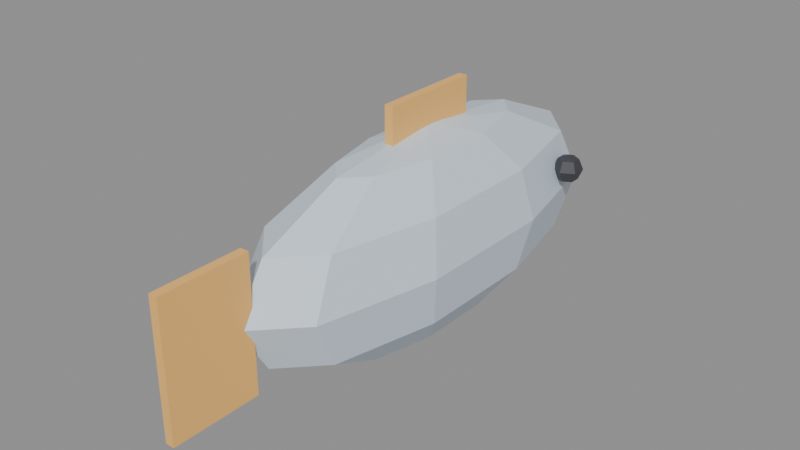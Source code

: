 # Source: pez.blend  (saved by Blender 5.2.45; exported with 4.5.12 LTS)
import bpy
from mathutils import Matrix  # noqa: F401  (used for matrix-valued properties, if any)

bpy.ops.wm.read_factory_settings(use_empty=True)
scene = bpy.context.scene
scene.name = 'Scene'

# ---- materials (node trees are filled in below, after node groups)
mat_pez_0 = bpy.data.materials.new('pez_0')
mat_pez_0.diffuse_color = (0.65, 0.75, 0.85, 1.0)
mat_pez_1 = bpy.data.materials.new('pez_1')
mat_pez_1.diffuse_color = (1.0, 0.55, 0.15, 1.0)
mat_pez_2 = bpy.data.materials.new('pez_2')
mat_pez_2.diffuse_color = (0.05, 0.05, 0.06, 1.0)

# ---- material node trees
mat_pez_0.use_nodes = True; mat_pez_0.node_tree.nodes.clear()
_N = mat_pez_0.node_tree.nodes; _L = mat_pez_0.node_tree.links
n0 = _N.new('ShaderNodeBsdfPrincipled'); n0.name = 'Principled BSDF'; n0.location = (-200, 100)
n0.inputs[0].default_value = (0.65, 0.75, 0.85, 1.0)
n0.inputs[10].default_value = 0.005
n1 = _N.new('ShaderNodeOutputMaterial'); n1.name = 'Material Output'; n1.location = (200, 100)
_L.new(n0.outputs[0], n1.inputs[0])
n1.is_active_output = True
mat_pez_1.use_nodes = True; mat_pez_1.node_tree.nodes.clear()
_N = mat_pez_1.node_tree.nodes; _L = mat_pez_1.node_tree.links
n0 = _N.new('ShaderNodeBsdfPrincipled'); n0.name = 'Principled BSDF'; n0.location = (-200, 100)
n0.inputs[0].default_value = (1.0, 0.55, 0.15, 1.0)
n0.inputs[10].default_value = 0.005
n1 = _N.new('ShaderNodeOutputMaterial'); n1.name = 'Material Output'; n1.location = (200, 100)
_L.new(n0.outputs[0], n1.inputs[0])
n1.is_active_output = True
mat_pez_2.use_nodes = True; mat_pez_2.node_tree.nodes.clear()
_N = mat_pez_2.node_tree.nodes; _L = mat_pez_2.node_tree.links
n0 = _N.new('ShaderNodeBsdfPrincipled'); n0.name = 'Principled BSDF'; n0.location = (-200, 100)
n0.inputs[0].default_value = (0.05, 0.05, 0.06, 1.0)
n0.inputs[10].default_value = 0.005
n1 = _N.new('ShaderNodeOutputMaterial'); n1.name = 'Material Output'; n1.location = (200, 100)
_L.new(n0.outputs[0], n1.inputs[0])
n1.is_active_output = True

# ---- meshes
me_sphere = bpy.data.meshes.new('Sphere')
me_sphere.from_pydata([(0.0, 0.0, 0.35), (0.0, 0.4, 0.3031), (0.0, 0.8, 0.0), (0.0, 0.4, -0.3031), (0.0, 0.0, -0.35), (0.07347, 0.3236, 0.3031), (0.1273, 0.5605, 0.175), (0.1469, 0.6472, 0.0), (0.1273, 0.5605, -0.175), (0.07347, 0.3236, -0.3031), (0.1189, 0.1236, 0.3031), (0.2059, 0.2141, 0.175), (0.2378, 0.2472, 0.0), (0.2059, 0.2141, -0.175), (0.1189, 0.1236, -0.3031), (0.1189, -0.1236, 0.3031), (0.2059, -0.2141, 0.175), (0.2378, -0.2472, 0.0), (0.2059, -0.2141, -0.175), (0.1189, -0.1236, -0.3031), (0.07347, -0.3236, 0.3031), (0.1273, -0.5605, 0.175), (0.1469, -0.6472, 0.0), (0.1273, -0.5605, -0.175), (0.07347, -0.3236, -0.3031), (7.451e-09, -0.4, 0.3031), (7.451e-09, -0.6928, 0.175), (1.49e-08, -0.8, 0.0), (7.451e-09, -0.6928, -0.175), (7.451e-09, -0.4, -0.3031), (-0.07347, -0.3236, 0.3031), (-0.1273, -0.5605, 0.175), (-0.1469, -0.6472, 0.0), (-0.1273, -0.5605, -0.175), (-0.07347, -0.3236, -0.3031), (-0.1189, -0.1236, 0.3031), (-0.2059, -0.2141, 0.175), (-0.2378, -0.2472, 0.0), (-0.2059, -0.2141, -0.175), (-0.1189, -0.1236, -0.3031), (-0.1189, 0.1236, 0.3031), (-0.2059, 0.2141, 0.175), (-0.2378, 0.2472, 0.0), (-0.2059, 0.2141, -0.175), (-0.1189, 0.1236, -0.3031), (-0.07347, 0.3236, 0.3031), (-0.1273, 0.5605, 0.175), (-0.1469, 0.6472, 0.0), (-0.1273, 0.5605, -0.175), (-0.07347, 0.3236, -0.3031), (-7.451e-09, 0.6928, 0.175), (-7.451e-09, 0.6928, -0.175), (-0.015, -1.05, -0.225), (-0.015, -1.05, 0.225), (-0.015, -0.75, -0.225), (-0.015, -0.75, 0.225), (0.015, -1.05, -0.225), (0.015, -1.05, 0.225), (0.015, -0.75, -0.225), (0.015, -0.75, 0.225), (-0.015, -0.175, 0.27), (-0.015, -0.175, 0.45), (-0.015, 0.175, 0.27), (-0.015, 0.175, 0.45), (0.015, -0.175, 0.27), (0.015, -0.175, 0.45), (0.015, 0.175, 0.27), (0.015, 0.175, 0.45), (0.2, 0.5, 0.13), (0.2, 0.5354, 0.1154), (0.2, 0.55, 0.08), (0.2, 0.5354, 0.04464), (0.2, 0.5, 0.03), (0.2306, 0.5177, 0.1154), (0.2433, 0.525, 0.08), (0.2306, 0.5177, 0.04464), (0.2306, 0.4823, 0.1154), (0.2433, 0.475, 0.08), (0.2306, 0.4823, 0.04464), (0.2, 0.4646, 0.1154), (0.2, 0.45, 0.08), (0.2, 0.4646, 0.04464), (0.1694, 0.4823, 0.1154), (0.1567, 0.475, 0.08), (0.1694, 0.4823, 0.04464), (0.1694, 0.5177, 0.1154), (0.1567, 0.525, 0.08), (0.1694, 0.5177, 0.04464), (-0.2, 0.5, 0.13), (-0.2, 0.5354, 0.1154), (-0.2, 0.55, 0.08), (-0.2, 0.5354, 0.04464), (-0.2, 0.5, 0.03), (-0.1694, 0.5177, 0.1154), (-0.1567, 0.525, 0.08), (-0.1694, 0.5177, 0.04464), (-0.1694, 0.4823, 0.1154), (-0.1567, 0.475, 0.08), (-0.1694, 0.4823, 0.04464), (-0.2, 0.4646, 0.1154), (-0.2, 0.45, 0.08), (-0.2, 0.4646, 0.04464), (-0.2306, 0.4823, 0.1154), (-0.2433, 0.475, 0.08), (-0.2306, 0.4823, 0.04464), (-0.2306, 0.5177, 0.1154), (-0.2433, 0.525, 0.08), (-0.2306, 0.5177, 0.04464)], [], [(3, 51, 8, 9), (2, 50, 6, 7), (1, 0, 5), (4, 3, 9), (51, 2, 7, 8), (50, 1, 5, 6), (4, 9, 14), (8, 7, 12, 13), (6, 5, 10, 11), (9, 8, 13, 14), (7, 6, 11, 12), (5, 0, 10), (4, 14, 19), (13, 12, 17, 18), (11, 10, 15, 16), (14, 13, 18, 19), (12, 11, 16, 17), (10, 0, 15), (4, 19, 24), (18, 17, 22, 23), (16, 15, 20, 21), (19, 18, 23, 24), (17, 16, 21, 22), (15, 0, 20), (23, 22, 27, 28), (21, 20, 25, 26), (24, 23, 28, 29), (22, 21, 26, 27), (20, 0, 25), (4, 24, 29), (26, 25, 30, 31), (29, 28, 33, 34), (27, 26, 31, 32), (25, 0, 30), (4, 29, 34), (28, 27, 32, 33), (34, 33, 38, 39), (32, 31, 36, 37), (30, 0, 35), (4, 34, 39), (33, 32, 37, 38), (31, 30, 35, 36), (39, 38, 43, 44), (37, 36, 41, 42), (35, 0, 40), (4, 39, 44), (38, 37, 42, 43), (36, 35, 40, 41), (44, 43, 48, 49), (42, 41, 46, 47), (40, 0, 45), (4, 44, 49), (43, 42, 47, 48), (41, 40, 45, 46), (49, 48, 51, 3), (47, 46, 50, 2), (45, 0, 1), (4, 49, 3), (48, 47, 2, 51), (46, 45, 1, 50), (52, 53, 55, 54), (54, 55, 59, 58), (58, 59, 57, 56), (56, 57, 53, 52), (54, 58, 56, 52), (59, 55, 53, 57), (60, 61, 63, 62), (62, 63, 67, 66), (66, 67, 65, 64), (64, 65, 61, 60), (62, 66, 64, 60), (67, 63, 61, 65), (71, 70, 74, 75), (69, 68, 73), (72, 71, 75), (70, 69, 73, 74), (73, 68, 76), (72, 75, 78), (74, 73, 76, 77), (75, 74, 77, 78), (78, 77, 80, 81), (76, 68, 79), (72, 78, 81), (77, 76, 79, 80), (81, 80, 83, 84), (79, 68, 82), (72, 81, 84), (80, 79, 82, 83), (84, 83, 86, 87), (82, 68, 85), (72, 84, 87), (83, 82, 85, 86), (87, 86, 70, 71), (85, 68, 69), (72, 87, 71), (86, 85, 69, 70), (89, 88, 93), (92, 91, 95), (90, 89, 93, 94), (91, 90, 94, 95), (92, 95, 98), (94, 93, 96, 97), (95, 94, 97, 98), (93, 88, 96), (92, 98, 101), (97, 96, 99, 100), (98, 97, 100, 101), (96, 88, 99), (99, 88, 102), (92, 101, 104), (100, 99, 102, 103), (101, 100, 103, 104), (104, 103, 106, 107), (102, 88, 105), (92, 104, 107), (103, 102, 105, 106), (107, 106, 90, 91), (105, 88, 89), (92, 107, 91), (106, 105, 89, 90)])
me_sphere.polygons.foreach_set('material_index', [0, 0, 0, 0, 0, 0, 0, 0, 0, 0, 0, 0, 0, 0, 0, 0, 0, 0, 0, 0, 0, 0, 0, 0, 0, 0, 0, 0, 0, 0, 0, 0, 0, 0, 0, 0, 0, 0, 0, 0, 0, 0, 0, 0, 0, 0, 0, 0, 0, 0, 0, 0, 0, 0, 0, 0, 0, 0, 0, 0, 1, 1, 1, 1, 1, 1, 1, 1, 1, 1, 1, 1, 2, 2, 2, 2, 2, 2, 2, 2, 2, 2, 2, 2, 2, 2, 2, 2, 2, 2, 2, 2, 2, 2, 2, 2, 2, 2, 2, 2, 2, 2, 2, 2, 2, 2, 2, 2, 2, 2, 2, 2, 2, 2, 2, 2, 2, 2, 2, 2])
_uv = me_sphere.uv_layers.new(name='UVMap')
_uv.uv.foreach_set('vector', [0.1667, 0.5, 0.1667, 0.5, 0.1667, 0.5, 0.1667, 0.5, 0.1667, 0.5, 0.1667, 0.5, 0.1667, 0.5, 0.1667, 0.5, 0.1667, 0.5, 0.1667, 0.5, 0.1667, 0.5, 0.1667, 0.5, 0.1667, 0.5, 0.1667, 0.5, 0.1667, 0.5, 0.1667, 0.5, 0.1667, 0.5, 0.1667, 0.5, 0.1667, 0.5, 0.1667, 0.5, 0.1667, 0.5, 0.1667, 0.5, 0.1667, 0.5, 0.1667, 0.5, 0.1667, 0.5, 0.1667, 0.5, 0.1667, 0.5, 0.1667, 0.5, 0.1667, 0.5, 0.1667, 0.5, 0.1667, 0.5, 0.1667, 0.5, 0.1667, 0.5, 0.1667, 0.5, 0.1667, 0.5, 0.1667, 0.5, 0.1667, 0.5, 0.1667, 0.5, 0.1667, 0.5, 0.1667, 0.5, 0.1667, 0.5, 0.1667, 0.5, 0.1667, 0.5, 0.1667, 0.5, 0.1667, 0.5, 0.1667, 0.5, 0.1667, 0.5, 0.1667, 0.5, 0.1667, 0.5, 0.1667, 0.5, 0.1667, 0.5, 0.1667, 0.5, 0.1667, 0.5, 0.1667, 0.5, 0.1667, 0.5, 0.1667, 0.5, 0.1667, 0.5, 0.1667, 0.5, 0.1667, 0.5, 0.1667, 0.5, 0.1667, 0.5, 0.1667, 0.5, 0.1667, 0.5, 0.1667, 0.5, 0.1667, 0.5, 0.1667, 0.5, 0.1667, 0.5, 0.1667, 0.5, 0.1667, 0.5, 0.1667, 0.5, 0.1667, 0.5, 0.1667, 0.5, 0.1667, 0.5, 0.1667, 0.5, 0.1667, 0.5, 0.1667, 0.5, 0.1667, 0.5, 0.1667, 0.5, 0.1667, 0.5, 0.1667, 0.5, 0.1667, 0.5, 0.1667, 0.5, 0.1667, 0.5, 0.1667, 0.5, 0.1667, 0.5, 0.1667, 0.5, 0.1667, 0.5, 0.1667, 0.5, 0.1667, 0.5, 0.1667, 0.5, 0.1667, 0.5, 0.1667, 0.5, 0.1667, 0.5, 0.1667, 0.5, 0.1667, 0.5, 0.1667, 0.5, 0.1667, 0.5, 0.1667, 0.5, 0.1667, 0.5, 0.1667, 0.5, 0.1667, 0.5, 0.1667, 0.5, 0.1667, 0.5, 0.1667, 0.5, 0.1667, 0.5, 0.1667, 0.5, 0.1667, 0.5, 0.1667, 0.5, 0.1667, 0.5, 0.1667, 0.5, 0.1667, 0.5, 0.1667, 0.5, 0.1667, 0.5, 0.1667, 0.5, 0.1667, 0.5, 0.1667, 0.5, 0.1667, 0.5, 0.1667, 0.5, 0.1667, 0.5, 0.1667, 0.5, 0.1667, 0.5, 0.1667, 0.5, 0.1667, 0.5, 0.1667, 0.5, 0.1667, 0.5, 0.1667, 0.5, 0.1667, 0.5, 0.1667, 0.5, 0.1667, 0.5, 0.1667, 0.5, 0.1667, 0.5, 0.1667, 0.5, 0.1667, 0.5, 0.1667, 0.5, 0.1667, 0.5, 0.1667, 0.5, 0.1667, 0.5, 0.1667, 0.5, 0.1667, 0.5, 0.1667, 0.5, 0.1667, 0.5, 0.1667, 0.5, 0.1667, 0.5, 0.1667, 0.5, 0.1667, 0.5, 0.1667, 0.5, 0.1667, 0.5, 0.1667, 0.5, 0.1667, 0.5, 0.1667, 0.5, 0.1667, 0.5, 0.1667, 0.5, 0.1667, 0.5, 0.1667, 0.5, 0.1667, 0.5, 0.1667, 0.5, 0.1667, 0.5, 0.1667, 0.5, 0.1667, 0.5, 0.1667, 0.5, 0.1667, 0.5, 0.1667, 0.5, 0.1667, 0.5, 0.1667, 0.5, 0.1667, 0.5, 0.1667, 0.5, 0.1667, 0.5, 0.1667, 0.5, 0.1667, 0.5, 0.1667, 0.5, 0.1667, 0.5, 0.1667, 0.5, 0.1667, 0.5, 0.1667, 0.5, 0.1667, 0.5, 0.1667, 0.5, 0.1667, 0.5, 0.1667, 0.5, 0.1667, 0.5, 0.1667, 0.5, 0.1667, 0.5, 0.1667, 0.5, 0.1667, 0.5, 0.1667, 0.5, 0.1667, 0.5, 0.1667, 0.5, 0.1667, 0.5, 0.1667, 0.5, 0.1667, 0.5, 0.1667, 0.5, 0.1667, 0.5, 0.1667, 0.5, 0.1667, 0.5, 0.1667, 0.5, 0.1667, 0.5, 0.1667, 0.5, 0.1667, 0.5, 0.1667, 0.5, 0.1667, 0.5, 0.1667, 0.5, 0.1667, 0.5, 0.1667, 0.5, 0.1667, 0.5, 0.1667, 0.5, 0.1667, 0.5, 0.1667, 0.5, 0.1667, 0.5, 0.1667, 0.5, 0.1667, 0.5, 0.1667, 0.5, 0.1667, 0.5, 0.1667, 0.5, 0.1667, 0.5, 0.1667, 0.5, 0.1667, 0.5, 0.1667, 0.5, 0.1667, 0.5, 0.1667, 0.5, 0.1667, 0.5, 0.1667, 0.5, 0.5, 0.5, 0.5, 0.5, 0.5, 0.5, 0.5, 0.5, 0.5, 0.5, 0.5, 0.5, 0.5, 0.5, 0.5, 0.5, 0.5, 0.5, 0.5, 0.5, 0.5, 0.5, 0.5, 0.5, 0.5, 0.5, 0.5, 0.5, 0.5, 0.5, 0.5, 0.5, 0.5, 0.5, 0.5, 0.5, 0.5, 0.5, 0.5, 0.5, 0.5, 0.5, 0.5, 0.5, 0.5, 0.5, 0.5, 0.5, 0.5, 0.5, 0.5, 0.5, 0.5, 0.5, 0.5, 0.5, 0.5, 0.5, 0.5, 0.5, 0.5, 0.5, 0.5, 0.5, 0.5, 0.5, 0.5, 0.5, 0.5, 0.5, 0.5, 0.5, 0.5, 0.5, 0.5, 0.5, 0.5, 0.5, 0.5, 0.5, 0.5, 0.5, 0.5, 0.5, 0.5, 0.5, 0.5, 0.5, 0.5, 0.5, 0.5, 0.5, 0.5, 0.5, 0.5, 0.5, 0.8333, 0.5, 0.8333, 0.5, 0.8333, 0.5, 0.8333, 0.5, 0.8333, 0.5, 0.8333, 0.5, 0.8333, 0.5, 0.8333, 0.5, 0.8333, 0.5, 0.8333, 0.5, 0.8333, 0.5, 0.8333, 0.5, 0.8333, 0.5, 0.8333, 0.5, 0.8333, 0.5, 0.8333, 0.5, 0.8333, 0.5, 0.8333, 0.5, 0.8333, 0.5, 0.8333, 0.5, 0.8333, 0.5, 0.8333, 0.5, 0.8333, 0.5, 0.8333, 0.5, 0.8333, 0.5, 0.8333, 0.5, 0.8333, 0.5, 0.8333, 0.5, 0.8333, 0.5, 0.8333, 0.5, 0.8333, 0.5, 0.8333, 0.5, 0.8333, 0.5, 0.8333, 0.5, 0.8333, 0.5, 0.8333, 0.5, 0.8333, 0.5, 0.8333, 0.5, 0.8333, 0.5, 0.8333, 0.5, 0.8333, 0.5, 0.8333, 0.5, 0.8333, 0.5, 0.8333, 0.5, 0.8333, 0.5, 0.8333, 0.5, 0.8333, 0.5, 0.8333, 0.5, 0.8333, 0.5, 0.8333, 0.5, 0.8333, 0.5, 0.8333, 0.5, 0.8333, 0.5, 0.8333, 0.5, 0.8333, 0.5, 0.8333, 0.5, 0.8333, 0.5, 0.8333, 0.5, 0.8333, 0.5, 0.8333, 0.5, 0.8333, 0.5, 0.8333, 0.5, 0.8333, 0.5, 0.8333, 0.5, 0.8333, 0.5, 0.8333, 0.5, 0.8333, 0.5, 0.8333, 0.5, 0.8333, 0.5, 0.8333, 0.5, 0.8333, 0.5, 0.8333, 0.5, 0.8333, 0.5, 0.8333, 0.5, 0.8333, 0.5, 0.8333, 0.5, 0.8333, 0.5, 0.8333, 0.5, 0.8333, 0.5, 0.8333, 0.5, 0.8333, 0.5, 0.8333, 0.5, 0.8333, 0.5, 0.8333, 0.5, 0.8333, 0.5, 0.8333, 0.5, 0.8333, 0.5, 0.8333, 0.5, 0.8333, 0.5, 0.8333, 0.5, 0.8333, 0.5, 0.8333, 0.5, 0.8333, 0.5, 0.8333, 0.5, 0.8333, 0.5, 0.8333, 0.5, 0.8333, 0.5, 0.8333, 0.5, 0.8333, 0.5, 0.8333, 0.5, 0.8333, 0.5, 0.8333, 0.5, 0.8333, 0.5, 0.8333, 0.5, 0.8333, 0.5, 0.8333, 0.5, 0.8333, 0.5, 0.8333, 0.5, 0.8333, 0.5, 0.8333, 0.5, 0.8333, 0.5, 0.8333, 0.5, 0.8333, 0.5, 0.8333, 0.5, 0.8333, 0.5, 0.8333, 0.5, 0.8333, 0.5, 0.8333, 0.5, 0.8333, 0.5, 0.8333, 0.5, 0.8333, 0.5, 0.8333, 0.5, 0.8333, 0.5, 0.8333, 0.5, 0.8333, 0.5, 0.8333, 0.5, 0.8333, 0.5, 0.8333, 0.5, 0.8333, 0.5, 0.8333, 0.5, 0.8333, 0.5, 0.8333, 0.5, 0.8333, 0.5, 0.8333, 0.5, 0.8333, 0.5, 0.8333, 0.5, 0.8333, 0.5, 0.8333, 0.5, 0.8333, 0.5, 0.8333, 0.5, 0.8333, 0.5, 0.8333, 0.5, 0.8333, 0.5, 0.8333, 0.5, 0.8333, 0.5, 0.8333, 0.5, 0.8333, 0.5, 0.8333, 0.5, 0.8333, 0.5, 0.8333, 0.5, 0.8333, 0.5, 0.8333, 0.5, 0.8333, 0.5, 0.8333, 0.5, 0.8333, 0.5, 0.8333, 0.5, 0.8333, 0.5, 0.8333, 0.5, 0.8333, 0.5, 0.8333, 0.5, 0.8333, 0.5, 0.8333, 0.5, 0.8333, 0.5, 0.8333, 0.5, 0.8333, 0.5, 0.8333, 0.5, 0.8333, 0.5, 0.8333, 0.5])
me_sphere.materials.append(mat_pez_0)
me_sphere.materials.append(mat_pez_1)
me_sphere.materials.append(mat_pez_2)
me_sphere.update()

# ---- objects
ob_pez = bpy.data.objects.new('pez', me_sphere)

# ---- transforms, parenting, visibility, modifiers, constraints
ob_pez.location = (0.0, 0.0, 0.0)

# ---- collection membership
scene.collection.objects.link(ob_pez)

# ---- scene / render settings (as saved in the file)
scene.frame_start = 1; scene.frame_end = 250; scene.frame_set(1)
scene.render.engine = 'BLENDER_EEVEE_NEXT'
scene.render.bake_bias = 0.0
scene.render.bake_samples = 0
scene.render.compositor_device = 'GPU'
scene.eevee.use_volume_custom_range = False
scene.eevee.fast_gi_thickness_near = 0.1
scene.eevee.fast_gi_thickness_far = 0.0
scene.eevee.ray_tracing_options.screen_trace_thickness = 0.1
bpy.context.view_layer.update()

# ---- added for rendering (the .blend has no active camera and no usable light): camera, sun + grey world if the file has none
cam_auto = bpy.data.cameras.new('AutoCamera')
cam_auto.lens = 50.0
cam_auto.sensor_width = 36.0
cam_auto.clip_end = 1000.0
ob_auto_camera = bpy.data.objects.new('AutoCamera', cam_auto)
scene.collection.objects.link(ob_auto_camera)
ob_auto_camera.location = (1.91843, -2.42711, 1.58474)
ob_auto_camera.rotation_euler = (1.09748, -7.21219e-08, 0.694738)
scene.camera = ob_auto_camera
light_auto_sun = bpy.data.lights.new('AutoSun', 'SUN')
light_auto_sun.energy = 3.0
light_auto_sun.angle = 0.0523599
ob_auto_sun = bpy.data.objects.new('AutoSun', light_auto_sun)
scene.collection.objects.link(ob_auto_sun)
ob_auto_sun.rotation_euler = (0.872665, 0.174533, 0.523599)
if scene.world is None:
    world_auto = bpy.data.worlds.new('AutoWorld')
    world_auto.color = (0.3, 0.3, 0.3)
    scene.world = world_auto
bpy.context.view_layer.update()
